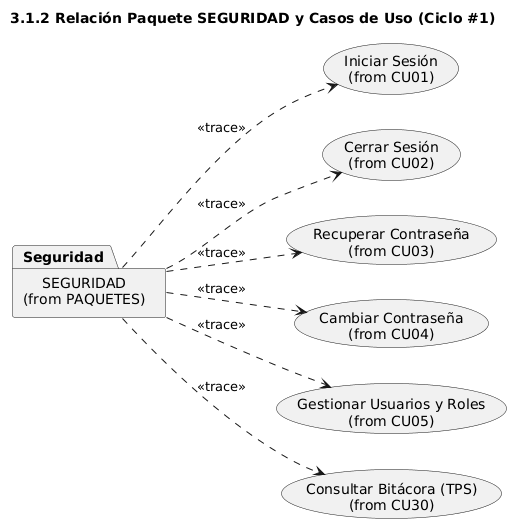

The diagram above was rendered by PlantUML. Its source (embedded in the PNG):
@startuml
title 3.1.2 Relación Paquete SEGURIDAD y Casos de Uso (Ciclo #1)
left to right direction
skinparam packageStyle rectangle

' Elemento del Modelo de Análisis (Paquete)
package "SEGURIDAD\n(from PAQUETES)" as Seguridad

' Elementos del Modelo de Requisitos (Casos de Uso del Ciclo 1)
usecase "Iniciar Sesión\n(from CU01)" as CU01
usecase "Cerrar Sesión\n(from CU02)" as CU02
usecase "Recuperar Contraseña\n(from CU03)" as CU03
usecase "Cambiar Contraseña\n(from CU04)" as CU04
usecase "Gestionar Usuarios y Roles\n(from CU05)" as CU05
usecase "Consultar Bitácora (TPS)\n(from CU30)" as CU30

' Relaciones de Trazabilidad <<trace>>
Seguridad ..> CU01 : <<trace>>
Seguridad ..> CU02 : <<trace>>
Seguridad ..> CU03 : <<trace>>
Seguridad ..> CU04 : <<trace>>
Seguridad ..> CU05 : <<trace>>
Seguridad ..> CU30 : <<trace>>
@enduml